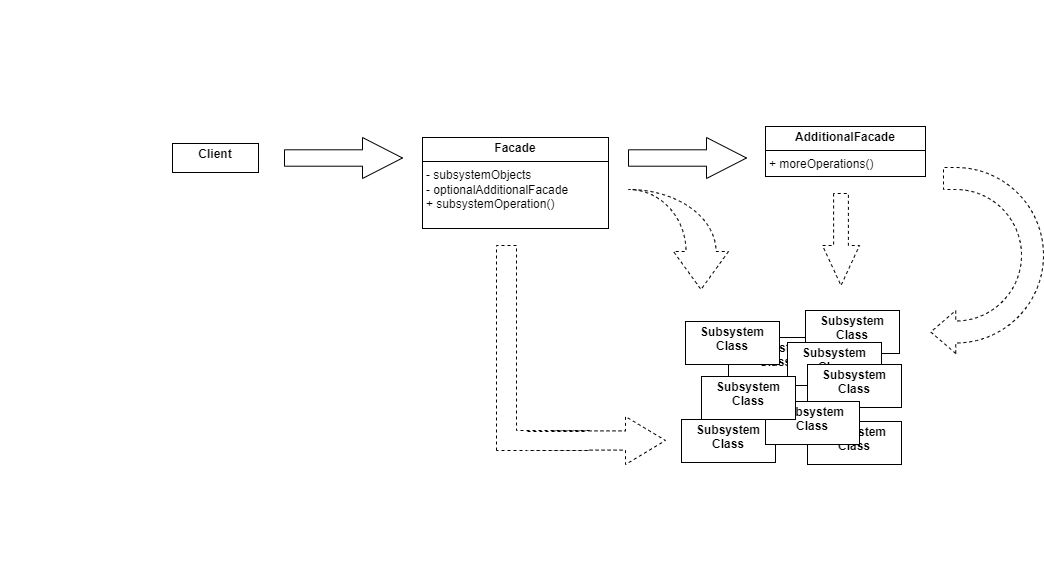

The diagram above was exported from draw.io. Its source (the exported page's mxGraphModel, read from the mxfile embedded in the PNG):
<mxGraphModel dx="1300" dy="1342" grid="0" gridSize="10" guides="1" tooltips="1" connect="1" arrows="1" fold="1" page="0" pageScale="1" pageWidth="850" pageHeight="1100" math="0" shadow="0">
  <root>
    <mxCell id="0" />
    <mxCell id="1" parent="0" />
    <mxCell id="wdFVHoC7KHkIxvbTh7t1-1" value="&lt;p style=&quot;margin:0px;margin-top:4px;text-align:center;&quot;&gt;&lt;b&gt;Client&lt;/b&gt;&lt;/p&gt;" style="verticalAlign=top;align=left;overflow=fill;html=1;whiteSpace=wrap;" parent="1" vertex="1">
      <mxGeometry x="-89" y="100" width="86" height="29" as="geometry" />
    </mxCell>
    <mxCell id="wdFVHoC7KHkIxvbTh7t1-3" value="" style="html=1;shadow=0;dashed=0;align=center;verticalAlign=middle;shape=mxgraph.arrows2.arrow;dy=0.6;dx=40;notch=0;" parent="1" vertex="1">
      <mxGeometry x="23" y="94" width="118" height="41" as="geometry" />
    </mxCell>
    <mxCell id="wdFVHoC7KHkIxvbTh7t1-9" value="&lt;p style=&quot;margin:0px;margin-top:4px;text-align:center;&quot;&gt;&lt;b&gt;AdditionalFacade&lt;/b&gt;&lt;/p&gt;&lt;hr size=&quot;1&quot; style=&quot;border-style:solid;&quot;&gt;&lt;p style=&quot;margin:0px;margin-left:4px;&quot;&gt;&lt;/p&gt;&lt;p style=&quot;margin:0px;margin-left:4px;&quot;&gt;&lt;span style=&quot;background-color: initial;&quot;&gt;+ moreOperations()&lt;/span&gt;&lt;br&gt;&lt;/p&gt;" style="verticalAlign=top;align=left;overflow=fill;html=1;whiteSpace=wrap;" parent="1" vertex="1">
      <mxGeometry x="504" y="83" width="160" height="50" as="geometry" />
    </mxCell>
    <mxCell id="wdFVHoC7KHkIxvbTh7t1-20" value="" style="html=1;shadow=0;dashed=1;align=center;verticalAlign=middle;shape=mxgraph.arrows2.arrow;dy=0.6;dx=40;flipH=1;notch=0;direction=south;" parent="1" vertex="1">
      <mxGeometry x="561" y="150" width="37" height="92" as="geometry" />
    </mxCell>
    <mxCell id="wdFVHoC7KHkIxvbTh7t1-30" value="wrapped class that defines the basic behavior, which can be altered by decorators" style="fontColor=white;text;html=1;align=center;verticalAlign=middle;whiteSpace=wrap;rounded=0;fontSize=16;" parent="1" vertex="1">
      <mxGeometry x="-261" y="232" width="216" height="30" as="geometry" />
    </mxCell>
    <mxCell id="Po5ZiSulxj4V6F9WcZyQ-1" value="&lt;p style=&quot;margin:0px;margin-top:4px;text-align:center;&quot;&gt;&lt;b&gt;Facade&lt;/b&gt;&lt;/p&gt;&lt;hr size=&quot;1&quot; style=&quot;border-style:solid;&quot;&gt;&lt;p style=&quot;margin:0px;margin-left:4px;&quot;&gt;- subsystemObjects&lt;/p&gt;&lt;p style=&quot;margin:0px;margin-left:4px;&quot;&gt;-&amp;nbsp;optionalAdditionalFacade&lt;/p&gt;&lt;p style=&quot;margin:0px;margin-left:4px;&quot;&gt;+ subsystemOperation()&lt;/p&gt;" style="verticalAlign=top;align=left;overflow=fill;html=1;whiteSpace=wrap;" vertex="1" parent="1">
      <mxGeometry x="161" y="94" width="186" height="91" as="geometry" />
    </mxCell>
    <mxCell id="Po5ZiSulxj4V6F9WcZyQ-4" value="" style="html=1;shadow=0;dashed=0;align=center;verticalAlign=middle;shape=mxgraph.arrows2.arrow;dy=0.6;dx=40;notch=0;" vertex="1" parent="1">
      <mxGeometry x="367" y="94" width="118" height="41" as="geometry" />
    </mxCell>
    <mxCell id="Po5ZiSulxj4V6F9WcZyQ-6" value="&lt;p style=&quot;margin:0px;margin-top:4px;text-align:center;&quot;&gt;&lt;b&gt;Subsystem&lt;br&gt;Class&lt;/b&gt;&lt;/p&gt;" style="verticalAlign=top;align=left;overflow=fill;html=1;whiteSpace=wrap;" vertex="1" parent="1">
      <mxGeometry x="467" y="294" width="94" height="43" as="geometry" />
    </mxCell>
    <mxCell id="Po5ZiSulxj4V6F9WcZyQ-7" value="&lt;p style=&quot;margin:0px;margin-top:4px;text-align:center;&quot;&gt;&lt;b&gt;Subsystem&lt;br&gt;Class&lt;/b&gt;&lt;/p&gt;" style="verticalAlign=top;align=left;overflow=fill;html=1;whiteSpace=wrap;" vertex="1" parent="1">
      <mxGeometry x="544" y="267" width="94" height="43" as="geometry" />
    </mxCell>
    <mxCell id="Po5ZiSulxj4V6F9WcZyQ-8" value="&lt;p style=&quot;margin:0px;margin-top:4px;text-align:center;&quot;&gt;&lt;b&gt;Subsystem&lt;br&gt;Class&lt;/b&gt;&lt;/p&gt;" style="verticalAlign=top;align=left;overflow=fill;html=1;whiteSpace=wrap;" vertex="1" parent="1">
      <mxGeometry x="526" y="299" width="94" height="43" as="geometry" />
    </mxCell>
    <mxCell id="Po5ZiSulxj4V6F9WcZyQ-10" value="&lt;p style=&quot;margin:0px;margin-top:4px;text-align:center;&quot;&gt;&lt;b&gt;Subsystem&lt;br&gt;Class&lt;/b&gt;&lt;/p&gt;" style="verticalAlign=top;align=left;overflow=fill;html=1;whiteSpace=wrap;" vertex="1" parent="1">
      <mxGeometry x="546" y="378" width="94" height="43" as="geometry" />
    </mxCell>
    <mxCell id="Po5ZiSulxj4V6F9WcZyQ-13" value="&lt;p style=&quot;margin:0px;margin-top:4px;text-align:center;&quot;&gt;&lt;b&gt;Subsystem&lt;br&gt;Class&lt;/b&gt;&lt;/p&gt;" style="verticalAlign=top;align=left;overflow=fill;html=1;whiteSpace=wrap;" vertex="1" parent="1">
      <mxGeometry x="420" y="376" width="94" height="43" as="geometry" />
    </mxCell>
    <mxCell id="Po5ZiSulxj4V6F9WcZyQ-9" value="&lt;p style=&quot;margin:0px;margin-top:4px;text-align:center;&quot;&gt;&lt;b&gt;Subsystem&lt;br&gt;Class&lt;/b&gt;&lt;/p&gt;" style="verticalAlign=top;align=left;overflow=fill;html=1;whiteSpace=wrap;" vertex="1" parent="1">
      <mxGeometry x="546" y="321" width="94" height="43" as="geometry" />
    </mxCell>
    <mxCell id="wdFVHoC7KHkIxvbTh7t1-23" value="&lt;p style=&quot;margin:0px;margin-top:4px;text-align:center;&quot;&gt;&lt;b&gt;Subsystem&lt;br&gt;Class&lt;/b&gt;&lt;/p&gt;" style="verticalAlign=top;align=left;overflow=fill;html=1;whiteSpace=wrap;" parent="1" vertex="1">
      <mxGeometry x="424" y="278" width="94" height="43" as="geometry" />
    </mxCell>
    <mxCell id="Po5ZiSulxj4V6F9WcZyQ-12" value="&lt;p style=&quot;margin:0px;margin-top:4px;text-align:center;&quot;&gt;&lt;b&gt;Subsystem&lt;br&gt;Class&lt;/b&gt;&lt;/p&gt;" style="verticalAlign=top;align=left;overflow=fill;html=1;whiteSpace=wrap;" vertex="1" parent="1">
      <mxGeometry x="504" y="358" width="94" height="43" as="geometry" />
    </mxCell>
    <mxCell id="Po5ZiSulxj4V6F9WcZyQ-11" value="&lt;p style=&quot;margin:0px;margin-top:4px;text-align:center;&quot;&gt;&lt;b&gt;Subsystem&lt;br&gt;Class&lt;/b&gt;&lt;/p&gt;" style="verticalAlign=top;align=left;overflow=fill;html=1;whiteSpace=wrap;" vertex="1" parent="1">
      <mxGeometry x="440" y="333" width="94" height="43" as="geometry" />
    </mxCell>
    <mxCell id="Po5ZiSulxj4V6F9WcZyQ-15" value="" style="html=1;shadow=0;dashed=1;align=center;verticalAlign=middle;shape=mxgraph.arrows2.uTurnArrow;dy=11;arrowHead=43;dx2=25;direction=west;" vertex="1" parent="1">
      <mxGeometry x="682" y="124" width="100" height="186" as="geometry" />
    </mxCell>
    <mxCell id="Po5ZiSulxj4V6F9WcZyQ-17" value="" style="html=1;shadow=0;dashed=1;align=center;verticalAlign=middle;shape=mxgraph.arrows2.jumpInArrow;dy=15;dx=38;arrowHead=55;direction=south;" vertex="1" parent="1">
      <mxGeometry x="367" y="146" width="100" height="100" as="geometry" />
    </mxCell>
    <mxCell id="Po5ZiSulxj4V6F9WcZyQ-21" value="" style="shape=corner;whiteSpace=wrap;html=1;direction=north;dashed=1;" vertex="1" parent="1">
      <mxGeometry x="235" y="202" width="93" height="205" as="geometry" />
    </mxCell>
    <mxCell id="Po5ZiSulxj4V6F9WcZyQ-23" value="" style="html=1;shadow=0;dashed=1;align=center;verticalAlign=middle;shape=mxgraph.arrows2.arrow;dy=0.6;dx=40;notch=0;" vertex="1" parent="1">
      <mxGeometry x="291" y="373" width="113" height="48" as="geometry" />
    </mxCell>
    <mxCell id="Po5ZiSulxj4V6F9WcZyQ-24" value="" style="shape=partialRectangle;whiteSpace=wrap;html=1;top=0;bottom=0;fillColor=white;direction=south;dashed=1;" vertex="1" parent="1">
      <mxGeometry x="266" y="388" width="60" height="19" as="geometry" />
    </mxCell>
    <mxCell id="Po5ZiSulxj4V6F9WcZyQ-25" value="BuyCryptoFacade" style="fontColor=white;text;html=1;align=center;verticalAlign=middle;whiteSpace=wrap;rounded=0;fontSize=16;" vertex="1" parent="1">
      <mxGeometry x="203" y="53" width="60" height="30" as="geometry" />
    </mxCell>
    <mxCell id="Po5ZiSulxj4V6F9WcZyQ-26" value="provides convinient access to particular part of the subsystem's functionality" style="fontColor=white;text;html=1;align=center;verticalAlign=middle;whiteSpace=wrap;rounded=0;fontSize=16;" vertex="1" parent="1">
      <mxGeometry x="141" y="3" width="218" height="30" as="geometry" />
    </mxCell>
    <mxCell id="Po5ZiSulxj4V6F9WcZyQ-27" value="the idea of facade is providing a simple interface to the client and if the code becomes too dependent on this class, that might make it another complex structure and no longer a simple object so we created additional facade" style="fontColor=white;text;html=1;align=center;verticalAlign=middle;whiteSpace=wrap;rounded=0;fontSize=16;" vertex="1" parent="1">
      <mxGeometry x="435" y="-1" width="316" height="30" as="geometry" />
    </mxCell>
    <mxCell id="Po5ZiSulxj4V6F9WcZyQ-28" value="CryptoFactory, CryptoDatabase, BitcoinService..." style="fontColor=white;text;html=1;align=center;verticalAlign=middle;whiteSpace=wrap;rounded=0;fontSize=16;" vertex="1" parent="1">
      <mxGeometry x="371" y="438" width="366" height="30" as="geometry" />
    </mxCell>
    <mxCell id="Po5ZiSulxj4V6F9WcZyQ-29" value="subsystem classes aren't aware of the facade's existence, they operate within the system and work with each other directly" style="fontColor=white;text;html=1;align=center;verticalAlign=middle;whiteSpace=wrap;rounded=0;fontSize=16;" vertex="1" parent="1">
      <mxGeometry x="374" y="485" width="366" height="30" as="geometry" />
    </mxCell>
    <mxCell id="Po5ZiSulxj4V6F9WcZyQ-30" value="uses the facade instead of calling the subsystem objects directly" style="fontColor=white;text;html=1;align=center;verticalAlign=middle;whiteSpace=wrap;rounded=0;fontSize=16;" vertex="1" parent="1">
      <mxGeometry x="-147" y="155" width="244" height="30" as="geometry" />
    </mxCell>
  </root>
</mxGraphModel>